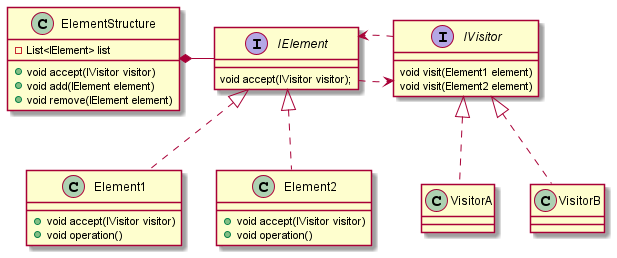

The diagram above was rendered by PlantUML. Its source (embedded in the PNG):
@startuml

interface IElement {
    void accept(IVisitor visitor);
}
class Element1 implements IElement {
    + void accept(IVisitor visitor)
    + void operation()
}
class Element2 implements IElement {
    + void accept(IVisitor visitor)
    + void operation()
}
interface IVisitor {
    void visit(Element1 element)
    void visit(Element2 element)
}
IVisitor <|.. VisitorA
IVisitor <|.. VisitorB
class ElementStructure {
    - List<IElement> list
    + void accept(IVisitor visitor)
    + void add(IElement element)
    + void remove(IElement element)
}
ElementStructure *- IElement
IElement .> IVisitor
IVisitor .> IElement

@enduml